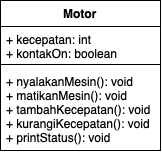

The diagram above was exported from draw.io. Its source (the exported page's mxGraphModel, read from the mxfile embedded in the PNG):
<mxGraphModel dx="658" dy="386" grid="1" gridSize="10" guides="1" tooltips="1" connect="1" arrows="1" fold="1" page="1" pageScale="1" pageWidth="827" pageHeight="1169" math="0" shadow="0">
  <root>
    <mxCell id="0" />
    <mxCell id="1" parent="0" />
    <mxCell id="WEWgZOX8iKhPK-vJcYs6-1" value="Motor" style="swimlane;fontStyle=1;align=center;verticalAlign=top;childLayout=stackLayout;horizontal=1;startSize=26;horizontalStack=0;resizeParent=1;resizeParentMax=0;resizeLast=0;collapsible=1;marginBottom=0;whiteSpace=wrap;html=1;" vertex="1" parent="1">
      <mxGeometry x="334" y="110" width="160" height="150" as="geometry" />
    </mxCell>
    <mxCell id="WEWgZOX8iKhPK-vJcYs6-2" value="+ kecepatan: int&lt;br&gt;+ kontakOn: boolean" style="text;strokeColor=none;fillColor=none;align=left;verticalAlign=top;spacingLeft=4;spacingRight=4;overflow=hidden;rotatable=0;points=[[0,0.5],[1,0.5]];portConstraint=eastwest;whiteSpace=wrap;html=1;" vertex="1" parent="WEWgZOX8iKhPK-vJcYs6-1">
      <mxGeometry y="26" width="160" height="34" as="geometry" />
    </mxCell>
    <mxCell id="WEWgZOX8iKhPK-vJcYs6-3" value="" style="line;strokeWidth=1;fillColor=none;align=left;verticalAlign=middle;spacingTop=-1;spacingLeft=3;spacingRight=3;rotatable=0;labelPosition=right;points=[];portConstraint=eastwest;strokeColor=inherit;" vertex="1" parent="WEWgZOX8iKhPK-vJcYs6-1">
      <mxGeometry y="60" width="160" height="8" as="geometry" />
    </mxCell>
    <mxCell id="WEWgZOX8iKhPK-vJcYs6-4" value="+ nyalakanMesin(): void&lt;br&gt;+ matikanMesin(): void&lt;br&gt;+ tambahKecepatan(): void&lt;br&gt;+ kurangiKecepatan(): void&lt;br&gt;+ printStatus(): void" style="text;strokeColor=none;fillColor=none;align=left;verticalAlign=top;spacingLeft=4;spacingRight=4;overflow=hidden;rotatable=0;points=[[0,0.5],[1,0.5]];portConstraint=eastwest;whiteSpace=wrap;html=1;" vertex="1" parent="WEWgZOX8iKhPK-vJcYs6-1">
      <mxGeometry y="68" width="160" height="82" as="geometry" />
    </mxCell>
  </root>
</mxGraphModel>